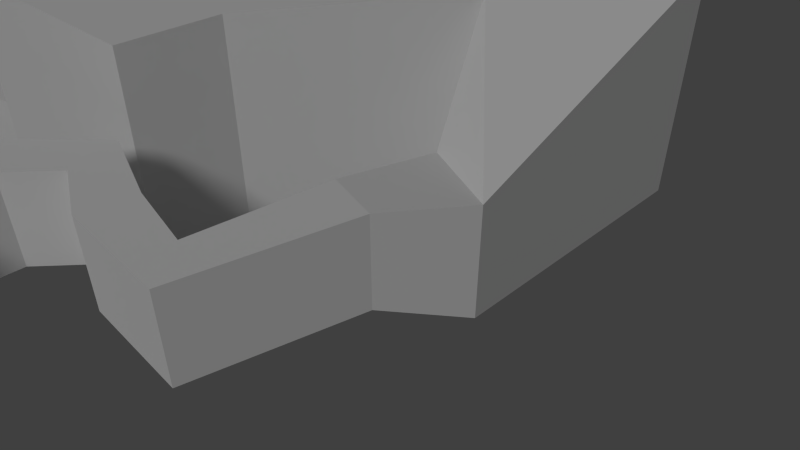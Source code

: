# Source: FirstLevel.blend  (saved by Blender 2.76.0; exported with 4.5.12 LTS)
import bpy
from mathutils import Matrix  # noqa: F401  (used for matrix-valued properties, if any)

bpy.ops.wm.read_factory_settings(use_empty=True)
scene = bpy.context.scene
scene.name = 'Scene'

# ---- collections
col_collection_1 = bpy.data.collections.new('Collection 1'); scene.collection.children.link(col_collection_1)

# ---- materials (node trees are filled in below, after node groups)
mat_walls = bpy.data.materials.new('Walls')
mat_walls.alpha_threshold = 0.0
mat_walls.use_transparent_shadow = False
mat_walls.roughness = 0.5
mat_walls.specular_intensity = 0.0
mat_floors = bpy.data.materials.new('Floors')
mat_floors.alpha_threshold = 0.0
mat_floors.use_transparent_shadow = False
mat_floors.roughness = 0.5
mat_floors.specular_intensity = 0.0
mat_skybox = bpy.data.materials.new('Skybox')
mat_skybox.alpha_threshold = 0.0
mat_skybox.use_transparent_shadow = False
mat_skybox.roughness = 0.5

# ---- material node trees

# ---- world
world_world = bpy.data.worlds.new('World'); scene.world = world_world
world_world.color = (0.05088, 0.05088, 0.05088)
world_world.use_sun_shadow = False
world_world.sun_shadow_jitter_overblur = 0.0
world_world.cycles.sampling_method = 'MANUAL'
world_world.cycles.sample_map_resolution = 256

# ---- cameras
cam_camera_001 = bpy.data.cameras.new('Camera.001')
cam_camera_001.clip_end = 100.0
cam_camera_001.lens = 35.0
cam_camera_001.sensor_width = 32.0
cam_camera_001.sensor_height = 18.0
cam_camera_001.display_size = 2.0
cam_camera_001.dof.focus_distance = 0.0
cam_camera_001.dof.aperture_fstop = 128.0
cam_camera_001.dof.aperture_blades = 6

# ---- lights
light_hemi = bpy.data.lights.new('Hemi', 'SUN')
light_hemi.transmission_factor = 0.0
light_hemi.angle = 0.1993
light_hemi.energy = 1.0
light_hemi.shadow_buffer_clip_start = 0.5
light_hemi.shadow_soft_size = 0.1
light_hemi.shadow_cascade_max_distance = 1000.0
light_hemi.cycles.use_multiple_importance_sampling = False

# ---- meshes
me_plane = bpy.data.meshes.new('Plane')
me_plane.from_pydata([(3.942, 22.63, 0.5484), (4.096, 21.94, 0.5484), (3.531, 21.61, 0.2531), (4.096, 21.94, 0.2531), (4.249, 21.25, 0.2531), (3.531, 21.61, 0.5484), (4.249, 21.25, -0.04221), (4.402, 20.57, -0.04221), (3.378, 22.3, 0.5484), (4.402, 20.57, -0.3375), (4.555, 19.88, -0.3375), (4.555, 19.88, -0.6328), (3.685, 20.92, 0.2531), (3.685, 20.92, -0.04221), (3.838, 20.23, -0.04221), (3.838, 20.23, -0.3375), (3.991, 19.55, -0.3375), (3.991, 19.55, -0.6328), (4.249, 21.25, 1.875), (4.096, 21.94, 1.875), (3.942, 22.63, 1.875), (4.683, 19.31, 1.875), (4.119, 18.97, 1.875), (3.991, 19.55, 1.875), (4.119, 18.97, -0.6328), (4.683, 19.31, -0.6328), (3.838, 20.23, 1.875), (3.685, 20.92, 1.875), (4.555, 19.88, 1.875), (3.378, 22.3, 1.875), (4.402, 20.57, 1.875), (3.531, 21.61, 1.875), (3.937, 18.36, -0.5757), (1.589, 24.14, 0.5493), (5.445, 25.66, 0.5493), (4.865, 31.12, 0.5179), (0.5686, 30.94, 0.5179), (1.589, 24.14, 4.545), (5.445, 25.66, 4.545), (4.865, 31.12, 4.513), (0.5686, 30.94, 4.513), (4.091, 25.13, 2.534), (3.16, 24.76, 2.534), (2.904, 24.66, 0.8226), (4.092, 25.13, 0.8158), (0.7593, 0.8241, 0.0), (0.8979, -0.7209, 0.0), (-0.9491, 0.7787, 0.0), (0.5994, 2.466, 0.0), (-1.024, 3.0, 0.0), (1.723, 3.795, 0.0), (0.8704, 5.276, 0.0), (3.52, 4.196, 0.0), (4.205, 5.762, 0.0), (4.487, 2.456, 0.0), (5.776, 3.578, 0.0), (7.344, 0.2588, 0.0), (7.33, 1.968, 0.0), (11.49, 3.678, 0.0), (10.36, 4.954, 0.0), (0.7593, 0.8241, 3.156), (0.8979, -0.7209, 3.156), (-0.9491, 0.7787, 3.156), (0.5994, 2.466, 3.156), (-1.024, 3.0, 3.156), (1.723, 3.795, 3.156), (0.8704, 5.276, 3.156), (3.52, 4.196, 3.156), (4.205, 5.762, 3.156), (4.487, 2.456, 3.156), (5.776, 3.578, 3.156), (7.344, 0.2588, 3.156), (7.33, 1.968, 3.156), (11.49, 3.678, 3.156), (10.36, 4.954, 3.156), (-2.662, 10.97, -3.466), (-0.8292, 17.01, -3.466), (6.122, 9.511, -3.466), (3.88, 7.115, -3.466), (11.26, 21.67, -3.466), (13.35, 12.32, -3.466), (16.71, 23.69, -3.466), (20.11, 15.47, -3.466), (14.1, 5.128, -1.25), (12.63, 7.315, -1.25), (-2.662, 10.97, 5.244), (-0.8292, 17.01, 5.244), (6.122, 9.511, 5.244), (3.88, 7.115, 5.244), (11.26, 21.67, 5.244), (13.35, 12.32, 5.244), (16.71, 23.69, 5.244), (20.11, 15.47, 5.244), (14.1, 5.128, 2.681), (12.63, 7.315, 2.681), (12.56, 21.75, -4.451), (13.42, 17.86, -4.451), (5.538, 18.88, -0.926), (8.695, 16.48, -0.3901), (2.664, 17.0, -0.926), (3.593, 14.62, -0.3901), (0.1805, 13.1, -0.3901), (3.413, 12.18, -0.3901), (6.928, 12.76, -0.3901), (12.56, 21.75, -5.48), (13.42, 17.86, -5.48), (5.538, 18.88, -1.601), (8.695, 16.48, -1.419), (2.664, 17.0, -1.601), (3.593, 14.62, -1.419), (0.1805, 13.1, -1.419), (3.413, 12.18, -1.419), (6.928, 12.76, -1.419), (-6.716, 14.54, -3.466), (-5.563, 15.77, -3.466), (-12.68, 21.67, -3.466), (-13.09, 19.99, -3.466), (-18.03, 20.32, -3.466), (-17.45, 23.12, -3.466), (-32.87, 28.07, -6.717), (-32.35, 30.36, -6.717), (-32.43, 32.88, -6.717), (-34.32, 38.08, -6.717), (-39.88, 40.74, -6.717), (-43.78, 38.61, -6.717), (-45.26, 34.0, -6.717), (-44.67, 27.09, -6.717), (-39.64, 24.78, -6.717), (-33.26, 26.56, -6.717), (-29.45, 33.31, -6.717), (-32.28, 41.1, -6.717), (-40.59, 45.08, -6.717), (-46.43, 41.89, -6.717), (-48.65, 34.99, -6.717), (-47.76, 24.64, -6.717), (-40.24, 21.19, -6.717), (-30.69, 23.85, -6.717), (-31.93, 25.14, -6.717), (-39.75, 22.97, -6.717), (-45.91, 25.79, -6.717), (-46.63, 34.27, -6.717), (-44.82, 39.92, -6.717), (-40.04, 42.52, -6.717), (-33.23, 39.26, -6.717), (-30.92, 32.89, -6.717), (-30.88, 31.86, -6.717), (-31.28, 31.56, -2.213), (-32.43, 32.88, -6.007), (-34.32, 38.08, -6.007), (-39.88, 40.74, -6.007), (-43.78, 38.61, -6.007), (-45.26, 34.0, -6.007), (-44.67, 27.09, -6.007), (-39.64, 24.78, -6.007), (-33.26, 26.56, -6.007), (-29.45, 33.31, 1.086), (-32.28, 41.1, 1.086), (-40.59, 45.08, 1.086), (-46.43, 41.89, 1.086), (-48.65, 34.99, 1.086), (-47.76, 24.64, 1.086), (-40.24, 21.19, 1.086), (-30.69, 23.85, 1.086), (-31.93, 25.14, -6.007), (-39.75, 22.97, -6.007), (-45.91, 25.79, -6.007), (-46.63, 34.27, -6.007), (-44.82, 39.92, -6.007), (-40.04, 42.52, -6.007), (-33.23, 39.26, -6.007), (-30.92, 32.89, -6.007), (-5.713, 15.8, -1.153), (-6.866, 14.57, -1.153), (-13.24, 20.02, -1.153), (-12.83, 21.7, -1.153), (-18.17, 20.35, -1.153), (-17.6, 23.15, -1.153), (-33.02, 28.1, -4.404), (-32.5, 30.39, -4.404), (-31.67, 25.74, -6.717), (-32.25, 26.69, -2.585), (-2.109, 12.79, -3.466), (-1.44, 14.99, -3.466), (-2.104, 12.81, -0.9938), (-1.431, 15.02, -1.061), (5.075, 19.08, 1.419), (5.075, 19.12, -0.5757), (3.937, 18.4, 1.419), (3.496, 18.09, -1.017), (5.617, 19.45, -1.082)], [], [(7, 14, 15, 9), (1, 5, 2, 3), (9, 15, 16, 10), (6, 13, 14, 7), (3, 2, 12, 4), (0, 8, 5, 1), (4, 12, 13, 6), (10, 16, 17, 11), (14, 26, 23, 16), (7, 30, 18, 4), (8, 29, 31, 5), (3, 4, 1), (17, 16, 24), (10, 28, 30, 7), (12, 27, 26, 14), (17, 24, 25, 11), (1, 19, 20, 0), (9, 10, 7), (15, 14, 16), (25, 21, 28, 10), (5, 31, 27, 12), (16, 23, 22, 24), (6, 7, 4), (13, 12, 14), (2, 5, 12), (4, 18, 19, 1), (11, 25, 10), (18, 30, 28, 21, 22, 23, 26, 27, 31, 29, 20, 19), (38, 37, 40, 39), (34, 38, 39, 35), (34, 35, 36, 33), (36, 40, 37, 33), (35, 39, 40, 36), (34, 33, 43, 44), (37, 38, 41, 42), (33, 37, 42, 43), (38, 34, 44, 41), (29, 42, 41, 20), (8, 43, 42, 29), (20, 41, 44, 0), (0, 44, 43, 8), (46, 45, 47), (47, 45, 48, 49), (49, 48, 50, 51), (51, 50, 52, 53), (53, 52, 54, 55), (55, 54, 56, 57), (57, 56, 58, 59), (61, 62, 60), (62, 64, 63, 60), (64, 66, 65, 63), (66, 68, 67, 65), (68, 70, 69, 67), (70, 72, 71, 69), (72, 74, 73, 71), (55, 70, 68, 53), (48, 63, 65, 50), (46, 61, 60, 45), (51, 66, 64, 49), (54, 69, 71, 56), (47, 62, 61, 46), (57, 72, 70, 55), (50, 65, 67, 52), (53, 68, 66, 51), (45, 60, 63, 48), (56, 71, 73, 58), (49, 64, 62, 47), (59, 74, 72, 57), (52, 67, 69, 54), (75, 78, 77, 76, 182, 181), (77, 80, 79, 76), (80, 82, 81, 79), (80, 84, 83, 82), (85, 86, 87, 88), (87, 86, 89, 90), (90, 89, 91, 92), (90, 92, 93, 94), (79, 81, 91, 89), (80, 77, 87, 90), (84, 80, 90, 94), (78, 75, 85, 88), (79, 89, 185, 186, 189), (77, 78, 88, 87), (114, 182, 184, 171), (81, 82, 92, 91), (82, 83, 93, 92), (58, 73, 93, 83), (73, 74, 94, 93), (74, 59, 84, 94), (59, 58, 83, 84), (95, 97, 98, 96), (97, 99, 100, 98), (99, 101, 102, 100), (103, 98, 100), (102, 103, 100), (104, 105, 107, 106), (106, 107, 109, 108), (108, 109, 111, 110), (112, 109, 107), (111, 109, 112), (102, 101, 110, 111), (98, 103, 112, 107), (103, 102, 111, 112), (76, 79, 189, 188), (96, 98, 107, 105), (95, 96, 105, 104), (101, 99, 108, 110), (115, 174, 176, 118), (155, 146, 178, 177, 180, 162), (119, 177, 175, 117), (137, 163, 164, 138), (180, 179, 136, 162), (127, 153, 154, 128), (121, 120, 178, 147), (135, 161, 162, 136), (143, 169, 170, 144), (126, 152, 153, 127), (153, 164, 163, 154), (151, 166, 165, 152), (149, 168, 167, 150), (147, 170, 169, 148), (152, 165, 164, 153), (150, 167, 166, 151), (148, 169, 168, 149), (146, 155, 129, 145), (129, 155, 156, 130), (121, 147, 148, 122), (138, 164, 165, 139), (178, 146, 170, 147), (130, 156, 157, 131), (122, 148, 149, 123), (139, 165, 166, 140), (131, 157, 158, 132), (123, 149, 150, 124), (140, 166, 167, 141), (132, 158, 159, 133), (124, 150, 151, 125), (141, 167, 168, 142), (133, 159, 160, 134), (125, 151, 152, 126), (142, 168, 169, 143), (163, 180, 177, 154), (134, 160, 161, 135), (173, 174, 171, 172), (173, 175, 176, 174), (175, 177, 178, 176), (116, 173, 172, 113), (118, 176, 178, 120), (117, 175, 173, 116), (114, 171, 174, 115), (119, 120, 121, 122, 123, 124, 125, 126, 127, 128), (177, 119, 128, 154), (114, 115, 116, 113), (115, 118, 117, 116), (119, 117, 118, 120), (171, 184, 183, 172), (75, 181, 183, 184, 182, 76, 86, 85), (172, 183, 181, 113), (113, 181, 182, 114), (89, 86, 187, 185), (97, 106, 189, 186), (106, 108, 188, 189), (24, 32, 186, 25), (22, 187, 32, 24), (25, 186, 185, 21), (21, 185, 187, 22), (86, 76, 188, 32, 187), (108, 99, 32, 188), (99, 97, 186, 32)])
me_plane.polygons.foreach_set('material_index', [1, 1, 1, 1, 1, 1, 1, 1, 1, 1, 1, 1, 1, 1, 1, 1, 1, 1, 1, 1, 1, 1, 1, 1, 1, 1, 1, 1, 1, 0, 1, 0, 0, 0, 0, 0, 0, 1, 1, 1, 1, 1, 1, 1, 1, 1, 1, 1, 0, 0, 0, 0, 0, 0, 0, 0, 0, 0, 0, 0, 0, 0, 0, 0, 0, 0, 0, 0, 0, 1, 1, 1, 1, 0, 0, 0, 0, 0, 0, 0, 0, 0, 0, 0, 0, 0, 0, 0, 0, 1, 0, 0, 0, 0, 0, 0, 0, 0, 0, 0, 0, 0, 0, 0, 0, 0, 0, 0, 1, 0, 1, 1, 1, 1, 2, 1, 1, 1, 1, 1, 1, 1, 1, 1, 1, 2, 1, 1, 1, 2, 1, 1, 2, 1, 1, 2, 1, 1, 2, 1, 1, 1, 2, 1, 1, 1, 0, 0, 0, 0, 1, 1, 1, 1, 1, 0, 0, 0, 1, 0, 1, 0, 1, 1, 1, 1, 0, 1, 1])
_uv = me_plane.uv_layers.new(name='UVMap')
_uv.uv.foreach_set('vector', [0.5633, 0.2246, 0.5536, 0.234, 0.5384, 0.2276, 0.5484, 0.2211, 0.6473, 0.26, 0.6426, 0.2621, 0.6291, 0.2577, 0.6329, 0.2543, 0.5484, 0.2211, 0.5384, 0.2276, 0.5016, 0.2146, 0.5224, 0.2097, 0.5909, 0.2371, 0.5856, 0.2435, 0.5536, 0.234, 0.5633, 0.2246, 0.6329, 0.2543, 0.6291, 0.2577, 0.5998, 0.2487, 0.6052, 0.2418, 0.6862, 0.2773, 0.6784, 0.2732, 0.6426, 0.2621, 0.6473, 0.26, 0.6052, 0.2418, 0.5998, 0.2487, 0.5856, 0.2435, 0.5909, 0.2371, 0.5224, 0.2097, 0.5016, 0.2146, 0.4835, 0.2031, 0.5063, 0.2086, 0.5536, 0.234, 0.6036, 0.2364, 0.576, 0.2224, 0.5016, 0.2146, 0.5633, 0.2246, 0.5998, 0.2455, 0.6302, 0.258, 0.6052, 0.2418, 0.6784, 0.2732, 0.6908, 0.2824, 0.6608, 0.2653, 0.6426, 0.2621, 0.6329, 0.2543, 0.6052, 0.2418, 0.6473, 0.26, 0.4835, 0.2031, 0.5016, 0.2146, 0.4438, 0.181, 0.5224, 0.2097, 0.5715, 0.2324, 0.5998, 0.2455, 0.5633, 0.2246, 0.5998, 0.2487, 0.6321, 0.2509, 0.6036, 0.2364, 0.5536, 0.234, 0.4835, 0.2031, 0.4438, 0.181, 0.4899, 0.2046, 0.5063, 0.2086, 0.6473, 0.26, 0.6619, 0.2703, 0.6994, 0.2823, 0.6862, 0.2773, 0.5484, 0.2211, 0.5224, 0.2097, 0.5633, 0.2246, 0.5384, 0.2276, 0.5536, 0.234, 0.5016, 0.2146, 0.4899, 0.2046, 0.5469, 0.2196, 0.5715, 0.2324, 0.5224, 0.2097, 0.6426, 0.2621, 0.6608, 0.2653, 0.6321, 0.2509, 0.5998, 0.2487, 0.5016, 0.2146, 0.576, 0.2224, 0.5509, 0.209, 0.4438, 0.181, 0.5909, 0.2371, 0.5633, 0.2246, 0.6052, 0.2418, 0.5856, 0.2435, 0.5998, 0.2487, 0.5536, 0.234, 0.6291, 0.2577, 0.6426, 0.2621, 0.5998, 0.2487, 0.6052, 0.2418, 0.6302, 0.258, 0.6619, 0.2703, 0.6473, 0.26, 0.5063, 0.2086, 0.4899, 0.2046, 0.5224, 0.2097, -1.169, -0.3407, -1.776, -0.5907, -2.342, -0.8529, -2.833, -1.108, -2.754, -1.321, -2.251, -1.053, -1.701, -0.773, -1.13, -0.4842, -0.5556, -0.1947, 0.04311, 0.1468, 0.2155, 0.1452, -0.5329, -0.0945, 0.1729, 1.271, -0.6641, -4.16, 5.499, -4.16, 5.086, 1.589, -2.299, -0.135, -2.299, 1.145, -4.935, 1.135, -4.935, -0.1451, -0.8783, -2.904, -0.6665, 4.465, -4.499, 5.084, -4.499, -4.16, 2.998, -0.1451, 2.998, 1.135, -0.3064, 1.145, -0.3064, -0.135, 5.064, -0.1451, 5.064, 1.135, 2.998, 1.135, 2.998, -0.1451, -2.299, -0.135, -0.3064, -0.135, -0.9857, -0.04744, -1.6, -0.04963, -0.3064, 1.145, -2.299, 1.145, -1.599, 0.501, -1.118, 0.501, -0.3064, -0.135, -0.3064, 1.145, -1.118, 0.501, -0.9857, -0.04744, -2.299, 1.145, -2.299, -0.135, -1.6, -0.04963, -1.599, 0.501, 0.04311, 0.1468, 1.613, 0.9383, 1.657, 0.8801, 0.2155, 0.1452, -0.2047, -0.03711, 1.354, 0.4644, 1.613, 0.9383, 0.04311, 0.1468, 0.6994, 0.2823, 0.7714, 0.3191, 0.7523, 0.3002, 0.6862, 0.2773, 0.6862, 0.2773, 0.7523, 0.3002, 0.7563, 0.2983, 0.6784, 0.2732, -2.565, -5.765, -2.625, -5.132, -3.376, -5.151, -3.376, -5.151, -2.625, -5.132, -2.696, -4.46, -3.408, -4.241, -3.408, -4.241, -2.696, -4.46, -2.202, -3.915, -2.577, -3.309, -2.577, -3.309, -2.202, -3.915, -1.413, -3.751, -1.112, -3.11, -1.112, -3.11, -1.413, -3.751, -0.9884, -4.464, -0.4224, -4.004, -0.4224, -4.004, -0.9884, -4.464, 0.266, -5.364, 0.2599, -4.664, 0.2599, -4.664, 0.266, -5.364, 2.089, -3.963, 1.589, -3.441, 0.0, 0.7983, 0.06143, 0.7983, 0.06328, 0.7983, 0.06143, 0.7983, 0.1524, 0.7983, 0.1305, 0.7983, 0.06328, 0.7983, 0.1524, 0.7983, 0.2456, 0.7983, 0.185, 0.7983, 0.1305, 0.7983, 0.2456, 0.7983, 0.2655, 0.7983, 0.2014, 0.7983, 0.185, 0.7983, 0.2655, 0.7983, 0.1761, 0.7983, 0.1301, 0.7983, 0.2014, 0.7983, 0.1761, 0.7983, 0.1101, 0.7983, 0.04013, 0.7983, 0.1301, 0.7983, 0.1101, 0.7983, 0.2324, 0.7983, 0.1802, 0.7983, 0.04013, 0.7983, -2.078, 0.8118, -2.078, 0.03767, -1.638, 0.03767, -1.638, 0.8118, 0.6735, 0.8118, 0.6735, 0.03767, 0.9582, 0.03767, 0.9582, 0.8118, 0.1501, 0.8118, 0.1501, 0.03767, 0.4038, 0.03767, 0.4038, 0.8118, -1.087, 0.8118, -1.087, 0.03767, -0.6025, 0.03767, -0.6025, 0.8118, 1.585, 0.8118, 1.585, 0.03767, 2.174, 0.03767, 2.174, 0.8118, -0.239, 0.8118, -0.239, 0.03767, 0.1501, 0.03767, 0.1501, 0.8118, -2.444, 0.8118, -2.444, 0.03767, -2.078, 0.03767, -2.078, 0.8118, 0.9582, 0.8118, 0.9582, 0.03767, 1.259, 0.03767, 1.259, 0.8118, -1.638, 0.8118, -1.638, 0.03767, -1.087, 0.03767, -1.087, 0.8118, 0.4038, 0.8118, 0.4038, 0.03767, 0.6735, 0.03767, 0.6735, 0.8118, 2.174, 0.8118, 2.174, 0.03767, 3.054, 0.03767, 3.054, 0.8118, -0.6025, 0.8118, -0.6025, 0.03767, -0.239, 0.03767, -0.239, 0.8118, -3.139, 0.8118, -3.139, 0.03767, -2.444, 0.03767, -2.444, 0.8118, 1.259, 0.8118, 1.259, 0.03767, 1.585, 0.03767, 1.585, 0.8118, -4.128, -0.9771, -1.255, -2.555, -0.2705, -1.574, -3.323, 1.497, -3.591, 0.672, -3.885, -0.2299, -0.2705, -1.574, 2.902, -0.424, 1.985, 3.408, -3.323, 1.497, 2.902, -0.424, 5.872, 0.8664, 4.38, 4.235, 1.985, 3.408, 2.902, -0.424, 2.587, -2.473, 3.234, -3.369, 5.872, 0.8664, 0.4788, 1.0, 0.7262, 1.0, 0.4191, 1.0, 0.321, 1.0, 0.4191, 1.0, 0.7262, 1.0, 0.9173, 1.0, 0.5341, 1.0, 0.5341, 1.0, 0.9173, 1.0, 1.0, 1.0, 0.6631, 1.0, 0.5341, 1.0, 0.6631, 1.0, 0.2396, 0.7524, 0.3291, 0.7524, 1.142, -1.73, 2.862, -1.736, 2.868, 2.127, 1.148, 2.134, -3.593, -0.01337, -1.703, -0.01337, -1.703, 3.172, -3.593, 3.172, -3.675, 1.118, -4.502, 1.662, -4.502, -0.4747, -3.675, 0.154, -0.9035, -0.01337, 0.9475, -0.01337, 0.9475, 3.172, -0.9035, 3.172, 1.142, -1.73, 1.148, 2.134, -0.8315, 0.007821, -0.8287, -0.4306, -0.6392, -0.6667, -1.703, -0.01337, -0.9035, -0.01337, -0.9035, 3.172, -1.703, 3.172, 0.5954, 0.522, 0.1495, 0.1252, 0.9122, 9.906e-05, 0.3894, 0.5064, 2.862, -1.736, 5.493, -1.746, 5.499, 2.118, 2.868, 2.127, 5.497, 1.662, 3.542, 1.118, 3.542, 0.154, 5.497, -0.4747, 3.054, 0.8118, 3.054, 0.03767, 3.542, 0.154, 3.542, 1.118, 0.1802, 0.7983, 0.2324, 0.7983, 0.3291, 0.7524, 0.2396, 0.7524, -3.139, 0.03767, -3.139, 0.8118, -3.675, 1.118, -3.675, 0.154, 1.589, -3.441, 2.089, -3.963, 3.234, -3.369, 2.587, -2.473, 0.9003, 0.09935, 0.806, 0.4916, 0.6845, 0.4916, 0.7412, 0.09935, 0.806, 0.4916, 0.7116, 0.4916, 0.6084, 0.4916, 0.6845, 0.4916, 0.7116, 0.4916, 0.5461, 0.4916, 0.5083, 0.4916, 0.6084, 0.4916, 0.5321, 0.4916, 0.6845, 0.4916, 0.6084, 0.4916, 0.5083, 0.4916, 0.5321, 0.4916, 0.6084, 0.4916, 0.9003, 0.0, 0.7412, 0.0, 0.6845, 0.3922, 0.806, 0.3922, 0.806, 0.3922, 0.6845, 0.3922, 0.6084, 0.3922, 0.7116, 0.3922, 0.7116, 0.3922, 0.6084, 0.3922, 0.5083, 0.3922, 0.5461, 0.3922, 0.5321, 0.3922, 0.6084, 0.3922, 0.6845, 0.3922, 0.5083, 0.3922, 0.6084, 0.3922, 0.5321, 0.3922, 0.5083, 0.4916, 0.5461, 0.4916, 0.5461, 0.3922, 0.5083, 0.3922, 0.6845, 0.4916, 0.5321, 0.4916, 0.5321, 0.3922, 0.6845, 0.3922, 0.5321, 0.4916, 0.5083, 0.4916, 0.5083, 0.3922, 0.5321, 0.3922, -2.621, -1.687, 1.142, -1.73, -0.6392, -0.6667, -1.372, -0.6027, 0.7412, 0.09935, 0.6845, 0.4916, 0.6845, 0.3922, 0.7412, 0.0, 0.9003, 0.09935, 0.7412, 0.09935, 0.7412, 0.0, 0.9003, 0.0, 0.5461, 0.4916, 0.7116, 0.4916, 0.7116, 0.3922, 0.5461, 0.3922, 3.592, 0.1624, 3.592, -0.575, 5.173, -0.6795, 5.173, 0.05792, 3.458, -2.502, 2.906, -2.54, 2.36, -2.448, 2.185, -2.785, 2.575, -3.115, 2.933, -3.66, -9.499, 0.7505, -9.499, 0.01303, -4.115, -0.6789, -4.115, 0.05853, 2.043, -4.008, 2.0, -3.703, -1.371, -4.212, -1.444, -4.499, 2.575, -3.115, 2.005, -3.114, 1.931, -3.388, 2.933, -3.66, -1.147, -3.189, -1.206, -3.441, 1.7, -3.133, 1.582, -3.017, 2.183, -1.445, 2.005, -2.261, 2.36, -2.448, 2.398, -1.575, -0.8451, 0.1149, -0.8451, 0.7652, -1.672, 0.7652, -1.672, 0.1149, 3.392, 1.343, 3.113, 1.242, 2.867, -1.728, 3.19, -1.749, -3.037, -1.884, -3.287, -2.011, -1.206, -3.441, -1.147, -3.189, -1.206, -3.441, -1.371, -4.212, 2.0, -3.703, 1.7, -3.133, -3.11, 1.211, -3.804, 1.596, -3.948, -2.535, -3.287, -2.011, 0.5779, 3.058, 0.8469, 3.836, -1.691, 3.72, -1.518, 2.926, 2.398, -1.575, 2.867, -1.728, 3.113, 1.242, 2.466, 0.9518, -3.287, -2.011, -3.948, -2.535, -1.371, -4.212, -1.206, -3.441, -1.518, 2.926, -1.691, 3.72, -3.804, 1.596, -3.11, 1.211, 2.466, 0.9518, 3.113, 1.242, 0.8469, 3.836, 0.5779, 3.058, 2.906, -2.54, 3.458, -2.502, 2.593, -1.927, 2.442, -2.153, 3.328, 0.1149, 3.328, 0.7652, 2.637, 0.7652, 2.637, 0.1149, 2.183, -1.445, 2.398, -1.575, 2.466, 0.9518, 2.216, 0.8705, -1.444, -4.499, -1.371, -4.212, -3.948, -2.535, -4.216, -2.671, 2.36, -2.448, 2.906, -2.54, 2.867, -1.728, 2.398, -1.575, 2.637, 0.1149, 2.637, 0.7652, 1.869, 0.7652, 1.869, 0.1149, 2.216, 0.8705, 2.466, 0.9518, 0.5779, 3.058, 0.4735, 2.804, -4.216, -2.671, -3.948, -2.535, -3.804, 1.596, -4.216, 1.807, 1.869, 0.1149, 1.869, 0.7652, 1.315, 0.7652, 1.315, 0.1149, 0.4735, 2.804, 0.5779, 3.058, -1.518, 2.926, -1.39, 2.642, -4.216, 1.807, -3.804, 1.596, -1.691, 3.72, -1.825, 4.029, 1.315, 0.1149, 1.315, 0.7652, 0.7105, 0.7652, 0.7105, 0.1149, -1.39, 2.642, -1.518, 2.926, -3.11, 1.211, -2.747, 1.028, -1.825, 4.029, -1.691, 3.72, 0.8469, 3.836, 0.9642, 4.116, 0.7105, 0.1149, 0.7105, 0.7652, -0.1555, 0.7652, -0.1555, 0.1149, -2.747, 1.028, -3.11, 1.211, -3.287, -2.011, -3.037, -1.884, 0.9642, 4.116, 0.8469, 3.836, 3.113, 1.242, 3.392, 1.343, 2.0, -3.703, 2.575, -3.115, 2.185, -2.785, 1.7, -3.133, -0.1555, 0.1149, -0.1555, 0.7652, -0.8451, 0.7652, -0.8451, 0.1149, 2.621, -0.395, 2.764, 0.1955, 5.269, -1.88, 4.863, -2.313, 2.621, -0.395, 0.8842, -0.2791, 1.087, 0.7048, 2.764, 0.1955, 0.8842, -0.2791, -4.34, 2.448, -4.155, 3.254, 1.087, 0.7048, -2.545, 0.1615, -2.545, -0.5759, 0.119, -0.4204, 0.119, 0.317, 5.173, 0.05792, 5.173, -0.6795, 10.5, 0.01366, 10.5, 0.7511, -4.115, 0.05853, -4.115, -0.6789, -2.545, -0.5759, -2.545, 0.1615, 0.6555, 0.3352, 0.6555, -0.4022, 3.592, -0.575, 3.592, 0.1624, 1.828, -2.67, 2.005, -2.261, 2.183, -1.445, 2.216, 0.8705, 0.4735, 2.804, -1.39, 2.642, -2.747, 1.028, -3.037, -1.884, -1.147, -3.189, 1.582, -3.017, 2.185, -2.785, 1.828, -2.67, 1.582, -3.017, 1.7, -3.133, 5.321, -1.891, 0.607, 0.4509, 2.673, -0.4065, 4.916, -2.324, 0.607, 0.4509, 1.14, 0.6934, 0.5131, 0.4272, 2.673, -0.4065, -4.287, 2.437, 0.9369, -0.2906, 1.14, 0.6934, -4.102, 3.243, 0.3894, 0.5064, 0.9122, 9.906e-05, 0.9816, 0.9999, 0.4207, 0.4048, -4.466, -1.722, -3.909, -1.712, -3.187, -1.657, -3.236, -0.6436, -3.236, -1.699, -2.621, -1.687, -2.654, 2.134, -4.499, 2.098, 0.4207, 0.4048, 0.9816, 0.9999, 9.906e-05, 0.9999, 0.5367, 0.3981, 0.5367, 0.3981, 9.906e-05, 0.9999, 0.1495, 0.1252, 0.5954, 0.522, 1.148, 2.134, -2.654, 2.134, -1.227, 0.005959, -0.8315, 0.007821, 0.5009, 0.2553, 0.4807, 0.2453, 0.4947, 0.2656, 0.4902, 0.224, -0.05849, -1.593, 0.7116, 0.3922, 0.7116, 0.4916, -1.195, -1.484, 0.4438, 0.181, 0.3702, 0.1497, 0.4902, 0.224, 0.4899, 0.2046, 0.5509, 0.209, 0.4497, 0.1747, 0.3702, 0.1497, 0.4438, 0.181, 0.4899, 0.2046, 0.4902, 0.224, 0.4883, 0.2105, 0.5469, 0.2196, -2.833, -1.108, -4.006, -1.291, -4.777, -2.007, -2.754, -1.321, -2.654, 2.134, -2.621, -1.687, -1.372, -0.6027, -1.228, -0.4191, -1.227, 0.005959, 6.358e-05, 6.358e-05, 0.07335, 0.0001767, 0.3702, 0.1497, 0.2594, 0.1311, 0.07335, 0.0001767, 0.5009, 0.2553, 0.4902, 0.224, 0.3702, 0.1497])
me_plane.materials.append(mat_walls)
me_plane.materials.append(mat_floors)
me_plane.materials.append(mat_skybox)
me_plane.use_remesh_preserve_volume = False
me_plane.use_remesh_preserve_attributes = False
me_plane.use_mirror_vertex_groups = False
me_plane.update()

# ---- objects
ob_hemi = bpy.data.objects.new('Hemi', light_hemi)
ob_camera = bpy.data.objects.new('Camera', cam_camera_001)
ob_plane = bpy.data.objects.new('Plane', me_plane)

# ---- transforms, parenting, visibility, modifiers, constraints
ob_hemi.location = (22.98, -5.2, 17.46)
ob_hemi.rotation_euler = (0.7594, -0.375, 0.1819)
ob_hemi.lineart.crease_threshold = 0.0
ob_camera.location = (14.98, -12.62, 15.79)
ob_camera.rotation_euler = (0.9089, 8.508e-05, 0.1674)
ob_camera.lineart.crease_threshold = 0.0
ob_plane.location = (0.0, 0.0, 0.0)
ob_plane.lineart.crease_threshold = 0.0

# ---- collection membership
col_collection_1.objects.link(ob_hemi)
col_collection_1.objects.link(ob_camera)
col_collection_1.objects.link(ob_plane)

# ---- scene / render settings (as saved in the file)
scene.camera = ob_camera
scene.frame_start = 1; scene.frame_end = 250; scene.frame_set(2)
scene.render.engine = 'BLENDER_EEVEE_NEXT'
scene.render.resolution_percentage = 50
scene.render.dither_intensity = 0.0
scene.cycles.use_denoising = False
scene.cycles.samples = 10
scene.cycles.sampling_pattern = 'TABULATED_SOBOL'
scene.cycles.light_sampling_threshold = 0.0
scene.cycles.use_adaptive_sampling = False
scene.cycles.use_light_tree = False
scene.cycles.blur_glossy = 0.0
scene.cycles.pixel_filter_type = 'GAUSSIAN'
scene.cycles.sample_clamp_indirect = 0.0
scene.view_settings.view_transform = 'Standard'
bpy.context.view_layer.update()
